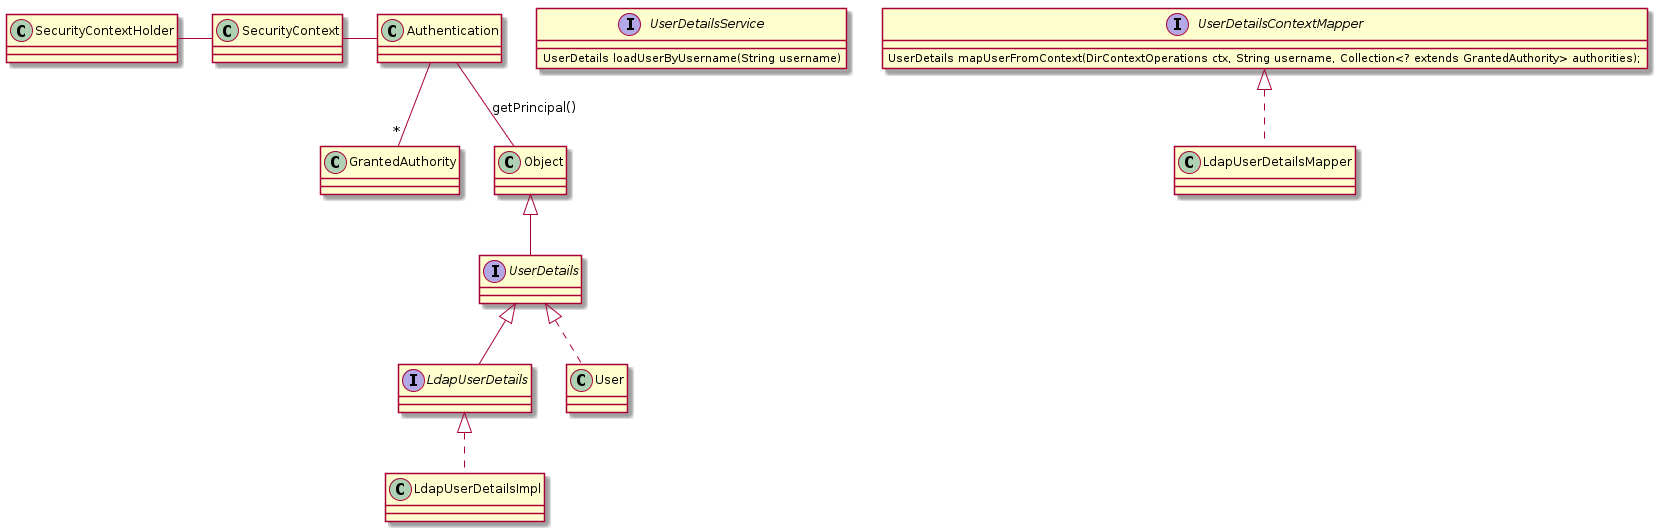

The diagram above was rendered by PlantUML. Its source (embedded in the PNG):
@startuml
SecurityContextHolder - SecurityContext
SecurityContext - Authentication
Authentication -- "*" GrantedAuthority
Object <|-- UserDetails 
Authentication -- Object : getPrincipal()
interface UserDetails {
}
UserDetails <|-- LdapUserDetails
interface LdapUserDetails {
}
UserDetails <|.. User
LdapUserDetails <|.. LdapUserDetailsImpl
interface UserDetailsService {
   UserDetails loadUserByUsername(String username)
}
interface UserDetailsContextMapper {
   UserDetails mapUserFromContext(DirContextOperations ctx, String username, Collection<? extends GrantedAuthority> authorities);
}
UserDetailsContextMapper <|.. LdapUserDetailsMapper
@enduml